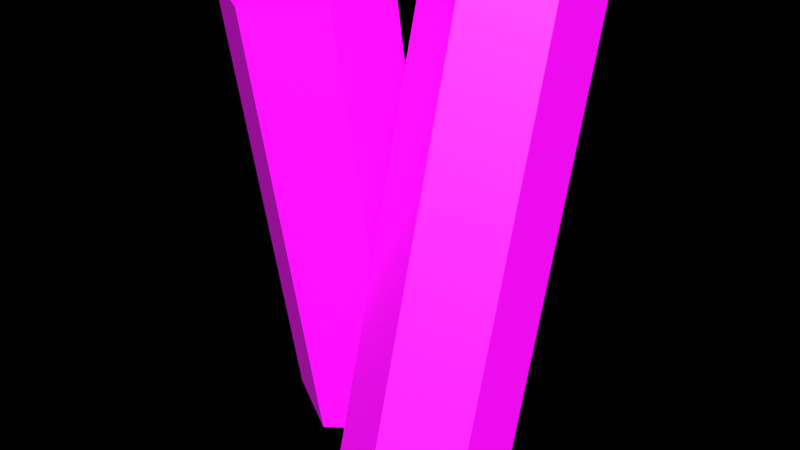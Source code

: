 # Source: Shell.blend  (saved by Blender 4.4.30; exported with 4.5.12 LTS)
import bpy
from mathutils import Matrix  # noqa: F401  (used for matrix-valued properties, if any)

bpy.ops.wm.read_factory_settings(use_empty=True)
scene = bpy.context.scene
scene.name = 'Scene'

# ---- collections
col_system = bpy.data.collections.new('system'); scene.collection.children.link(col_system)
col_system.hide_render = True
col_scene = bpy.data.collections.new('scene'); scene.collection.children.link(col_scene)

# ---- images (referenced by path relative to the original .blend; pixels are not part of the script)
import os
ASSET_DIR = os.environ.get("B2B_ASSET_DIR", "")  # directory of the original .blend (textures are referenced by path, not embedded)
HERE = os.path.dirname(os.path.abspath(__file__))  # packed textures are extracted next to this script under _unpacked/

def load_image(name, relpath, width, height, colorspace="sRGB"):
    """Load a texture the original file referenced (path relative to the .blend, or extracted next to this script)."""
    p = next((c for c in (os.path.join(HERE, relpath), os.path.join(ASSET_DIR, relpath)) if relpath and os.path.exists(c)), "")
    if p:
        img = bpy.data.images.load(p, check_existing=True)
        img.name = name
    else:  # same state as the original file: an image datablock whose file is absent (Cycles renders it pink)
        img = bpy.data.images.new(name, width, height)
        img.source = "FILE"
        img.filepath = "//" + (relpath or name)
    img.colorspace_settings.name = colorspace
    return img
img_shotgun_shell_albedo_png = load_image('shotgun_shell_albedo.png', 'shotgun_shell_albedo.png', 1024, 1024, 'sRGB')

# ---- materials (node trees are filled in below, after node groups)
mat_material = bpy.data.materials.new('Material')

# ---- material node trees
mat_material.use_nodes = True; mat_material.node_tree.nodes.clear()
_N = mat_material.node_tree.nodes; _L = mat_material.node_tree.links
n0 = _N.new('ShaderNodeBsdfPrincipled'); n0.name = 'Principled BSDF'; n0.location = (10, 300)
n1 = _N.new('ShaderNodeOutputMaterial'); n1.name = 'Material Output'; n1.location = (300, 300)
n2 = _N.new('ShaderNodeTexImage'); n2.name = 'Image Texture'; n2.location = (-356, 275)
n2.image = img_shotgun_shell_albedo_png
_L.new(n0.outputs[0], n1.inputs[0])
_L.new(n2.outputs[0], n0.inputs[0])
n1.is_active_output = True

# ---- world
world_world = bpy.data.worlds.new('World'); scene.world = world_world
world_world.use_nodes = True; world_world.node_tree.nodes.clear()
_N = world_world.node_tree.nodes; _L = world_world.node_tree.links
n0 = _N.new('ShaderNodeOutputWorld'); n0.name = 'World Output'; n0.location = (300, 300)
n0.is_active_output = True
world_world.color = (0.05088, 0.05088, 0.05088)
world_world.use_sun_shadow = False
world_world.sun_shadow_jitter_overblur = 0.0

# ---- meshes
me_cylinder = bpy.data.meshes.new('Cylinder')
me_cylinder.from_pydata([(-0.7, 1.129, -2.086), (-0.7, 0.3479, 2.346), (-0.05048, 0.76, -2.151), (-0.05048, -0.02141, 2.281), (-0.05048, 0.02141, -2.281), (-0.05048, -0.76, 2.151), (-0.7, -0.3479, -2.346), (-0.7, -1.129, 2.086), (-1.35, 0.02141, -2.281), (-1.35, -0.76, 2.151), (-1.35, 0.76, -2.151), (-1.35, -0.02141, 2.281), (0.7, 1.307, 1.979), (0.7, 0.1421, -2.367), (0.05048, 0.9446, 2.076), (0.05048, -0.2201, -2.27), (0.05048, 0.2201, 2.27), (0.05048, -0.9446, -2.076), (0.7, -0.1421, 2.367), (0.7, -1.307, -1.979), (1.35, 0.2201, 2.27), (1.35, -0.9446, -2.076), (1.35, 0.9446, 2.076), (1.35, -0.2201, -2.27)], [], [(0, 1, 3, 2), (2, 3, 5, 4), (4, 5, 7, 6), (6, 7, 9, 8), (3, 1, 11, 9, 7, 5), (8, 9, 11, 10), (10, 11, 1, 0), (0, 2, 4, 6, 8, 10), (12, 13, 15, 14), (14, 15, 17, 16), (16, 17, 19, 18), (18, 19, 21, 20), (15, 13, 23, 21, 19, 17), (20, 21, 23, 22), (22, 23, 13, 12), (12, 14, 16, 18, 20, 22)])
_uv = me_cylinder.uv_layers.new(name='UVMap')
_uv.uv.foreach_set('vector', [0.8194, 0.1199, 0.8194, 0.821, 0.782, 0.8149, 0.782, 0.1138, 0.782, 0.1138, 0.782, 0.8149, 0.7445, 0.8107, 0.7445, 0.1096, 0.7445, 0.1096, 0.7445, 0.8107, 0.7071, 0.8091, 0.7071, 0.108, 0.7071, 0.108, 0.7071, 0.8091, 0.7445, 0.8107, 0.7445, 0.1096, 0.3432, 0.7845, 0.2394, 0.8444, 0.1355, 0.7845, 0.1355, 0.6646, 0.2394, 0.6046, 0.3432, 0.6646, 0.7445, 0.1096, 0.7445, 0.8107, 0.782, 0.8149, 0.782, 0.1138, 0.782, 0.1138, 0.782, 0.8149, 0.8194, 0.821, 0.8194, 0.1199, 0.5031, 0.3563, 0.6182, 0.2898, 0.6182, 0.1569, 0.5031, 0.09039, 0.3879, 0.1569, 0.3879, 0.2898, 0.8194, 0.1199, 0.8194, 0.821, 0.782, 0.8149, 0.782, 0.1138, 0.782, 0.1138, 0.782, 0.8149, 0.7445, 0.8107, 0.7445, 0.1096, 0.7445, 0.1096, 0.7445, 0.8107, 0.7071, 0.8091, 0.7071, 0.108, 0.7071, 0.108, 0.7071, 0.8091, 0.7445, 0.8107, 0.7445, 0.1096, 0.3432, 0.7845, 0.2394, 0.8444, 0.1355, 0.7845, 0.1355, 0.6646, 0.2394, 0.6046, 0.3432, 0.6646, 0.7445, 0.1096, 0.7445, 0.8107, 0.782, 0.8149, 0.782, 0.1138, 0.782, 0.1138, 0.782, 0.8149, 0.8194, 0.821, 0.8194, 0.1199, 0.5031, 0.3563, 0.6182, 0.2898, 0.6182, 0.1569, 0.5031, 0.09039, 0.3879, 0.1569, 0.3879, 0.2898])
me_cylinder.materials.append(mat_material)
me_cylinder.update()

# ---- objects
ob_cylinder = bpy.data.objects.new('Cylinder', me_cylinder)

# ---- transforms, parenting, visibility, modifiers, constraints
ob_cylinder.location = (0.0, 0.0, 0.0)

# ---- collection membership
scene.collection.objects.link(ob_cylinder)

# ---- scene / render settings (as saved in the file)
scene.frame_start = 0; scene.frame_end = 59; scene.frame_set(45)
scene.render.engine = 'CYCLES'
scene.render.image_settings.color_mode = 'RGB'
scene.render.fps = 30
scene.render.film_transparent = True
scene.render.use_sequencer = False
scene.cycles.samples = 256
scene.cycles.sampling_pattern = 'TABULATED_SOBOL'
scene.cycles.use_adaptive_sampling = False
scene.cycles.use_light_tree = False
scene.view_settings.view_transform = 'Standard'
scene.view_settings.exposure = 1.0
bpy.context.view_layer.update()

# ---- added for rendering (the .blend has no active camera and no usable light): camera, sun
cam_auto = bpy.data.cameras.new('AutoCamera')
cam_auto.lens = 50.0
cam_auto.sensor_width = 36.0
cam_auto.clip_end = 1000.0
ob_auto_camera = bpy.data.objects.new('AutoCamera', cam_auto)
scene.collection.objects.link(ob_auto_camera)
ob_auto_camera.location = (5.59243, -6.71092, 4.47395)
ob_auto_camera.rotation_euler = (1.09748, -7.21219e-08, 0.694738)
scene.camera = ob_auto_camera
light_auto_sun = bpy.data.lights.new('AutoSun', 'SUN')
light_auto_sun.energy = 3.0
light_auto_sun.angle = 0.0523599
ob_auto_sun = bpy.data.objects.new('AutoSun', light_auto_sun)
scene.collection.objects.link(ob_auto_sun)
ob_auto_sun.rotation_euler = (0.872665, 0.174533, 0.523599)
bpy.context.view_layer.update()
